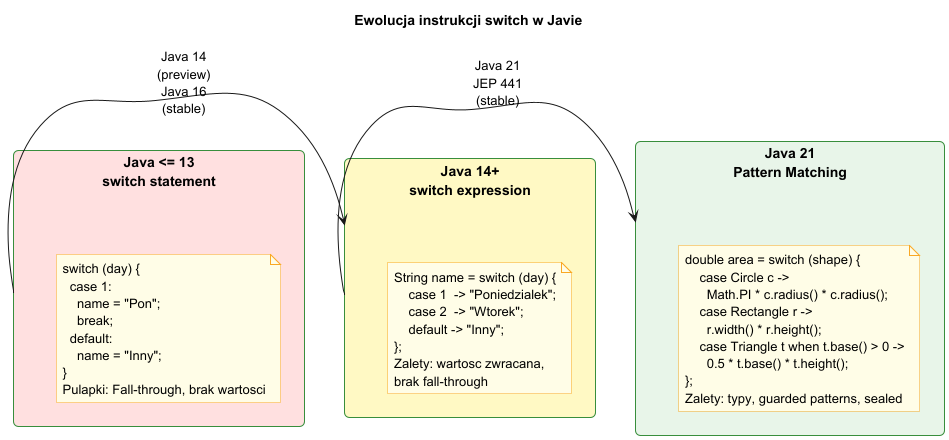

The diagram above was rendered by PlantUML. Its source (embedded in the PNG):
@startuml switch_evolution
title Ewolucja instrukcji switch w Javie

skinparam note {
    BackgroundColor #FFFDE7
    BorderColor #F9A825
}
skinparam rectangle {
    BackgroundColor #E8F5E9
    BorderColor #388E3C
    RoundCorner 10
}

rectangle "Java <= 13\nswitch statement" as v1 #FFE0E0 {
    note as n1
        switch (day) {
          case 1:
            name = "Pon";
            break;
          default:
            name = "Inny";
        }
        Pulapki: Fall-through, brak wartosci
    end note
}

rectangle "Java 14+\nswitch expression" as v2 #FFF9C4 {
    note as n2
        String name = switch (day) {
            case 1  -> "Poniedzialek";
            case 2  -> "Wtorek";
            default -> "Inny";
        };
        Zalety: wartosc zwracana,
        brak fall-through
    end note
}

rectangle "Java 21\nPattern Matching" as v3 #E8F5E9 {
    note as n3
        double area = switch (shape) {
            case Circle c ->
              Math.PI * c.radius() * c.radius();
            case Rectangle r ->
              r.width() * r.height();
            case Triangle t when t.base() > 0 ->
              0.5 * t.base() * t.height();
        };
        Zalety: typy, guarded patterns, sealed
    end note
}

v1 -right-> v2 : Java 14\n(preview)\nJava 16\n(stable)
v2 -right-> v3 : Java 21\nJEP 441\n(stable)

@enduml